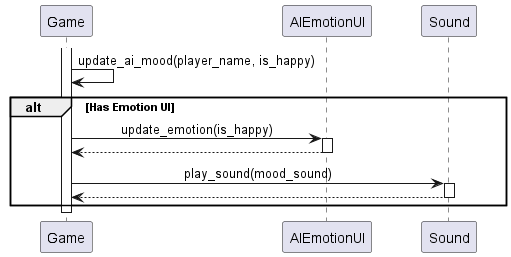

The diagram above was rendered by PlantUML. Its source (embedded in the PNG):
@startuml
skinparam sequenceMessageAlign center
skinparam ParticipantPadding 20

participant "Game" as Game
participant "AIEmotionUI" as EmotionUI
participant "Sound" as SM

activate Game
Game -> Game : update_ai_mood(player_name, is_happy)

alt Has Emotion UI
    Game -> EmotionUI : update_emotion(is_happy)
    activate EmotionUI
    EmotionUI --> Game
    deactivate EmotionUI

    Game -> SM : play_sound(mood_sound)
    activate SM
    SM --> Game
    deactivate SM
end

deactivate Game
@enduml